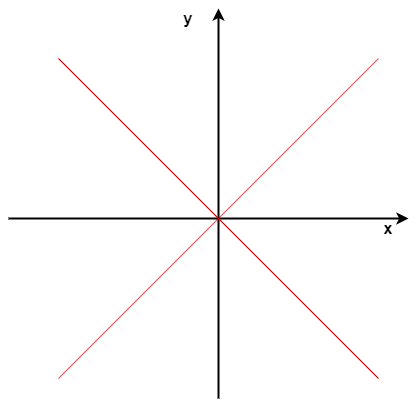

The diagram above was exported from draw.io. Its source (the exported page's mxGraphModel, read from the mxfile embedded in the PNG):
<mxGraphModel dx="1203" dy="802" grid="1" gridSize="10" guides="1" tooltips="1" connect="1" arrows="1" fold="1" page="1" pageScale="1" pageWidth="827" pageHeight="1169" math="0" shadow="0">
  <root>
    <mxCell id="0" />
    <mxCell id="1" parent="0" />
    <mxCell id="2" value="" style="endArrow=classic;html=1;fontFamily=Helvetica;fontSize=11;fontColor=#000000;align=center;strokeColor=#000000;strokeWidth=2;" parent="1" edge="1">
      <mxGeometry width="50" height="50" relative="1" as="geometry">
        <mxPoint x="190" y="400" as="sourcePoint" />
        <mxPoint x="590" y="400" as="targetPoint" />
      </mxGeometry>
    </mxCell>
    <mxCell id="3" value="" style="endArrow=classic;html=1;strokeWidth=2;" parent="1" edge="1">
      <mxGeometry width="50" height="50" relative="1" as="geometry">
        <mxPoint x="400" y="580" as="sourcePoint" />
        <mxPoint x="400" y="190" as="targetPoint" />
      </mxGeometry>
    </mxCell>
    <mxCell id="5" value="&lt;b&gt;&lt;font style=&quot;font-size: 16px&quot;&gt;x&lt;/font&gt;&lt;/b&gt;" style="text;html=1;strokeColor=none;fillColor=none;align=center;verticalAlign=middle;whiteSpace=wrap;rounded=0;" parent="1" vertex="1">
      <mxGeometry x="550" y="400" width="40" height="20" as="geometry" />
    </mxCell>
    <mxCell id="6" value="&lt;b&gt;&lt;font style=&quot;font-size: 16px&quot;&gt;y&lt;/font&gt;&lt;/b&gt;" style="text;html=1;strokeColor=none;fillColor=none;align=center;verticalAlign=middle;whiteSpace=wrap;rounded=0;" parent="1" vertex="1">
      <mxGeometry x="350" y="190" width="40" height="20" as="geometry" />
    </mxCell>
    <mxCell id="14" value="" style="endArrow=none;html=1;strokeColor=#CC0000;" parent="1" edge="1">
      <mxGeometry width="50" height="50" relative="1" as="geometry">
        <mxPoint x="240" y="560" as="sourcePoint" />
        <mxPoint x="560" y="240" as="targetPoint" />
      </mxGeometry>
    </mxCell>
    <mxCell id="15" value="" style="endArrow=none;html=1;strokeColor=#CC0000;" parent="1" edge="1">
      <mxGeometry width="50" height="50" relative="1" as="geometry">
        <mxPoint x="240" y="240" as="sourcePoint" />
        <mxPoint x="560" y="560" as="targetPoint" />
      </mxGeometry>
    </mxCell>
  </root>
</mxGraphModel>